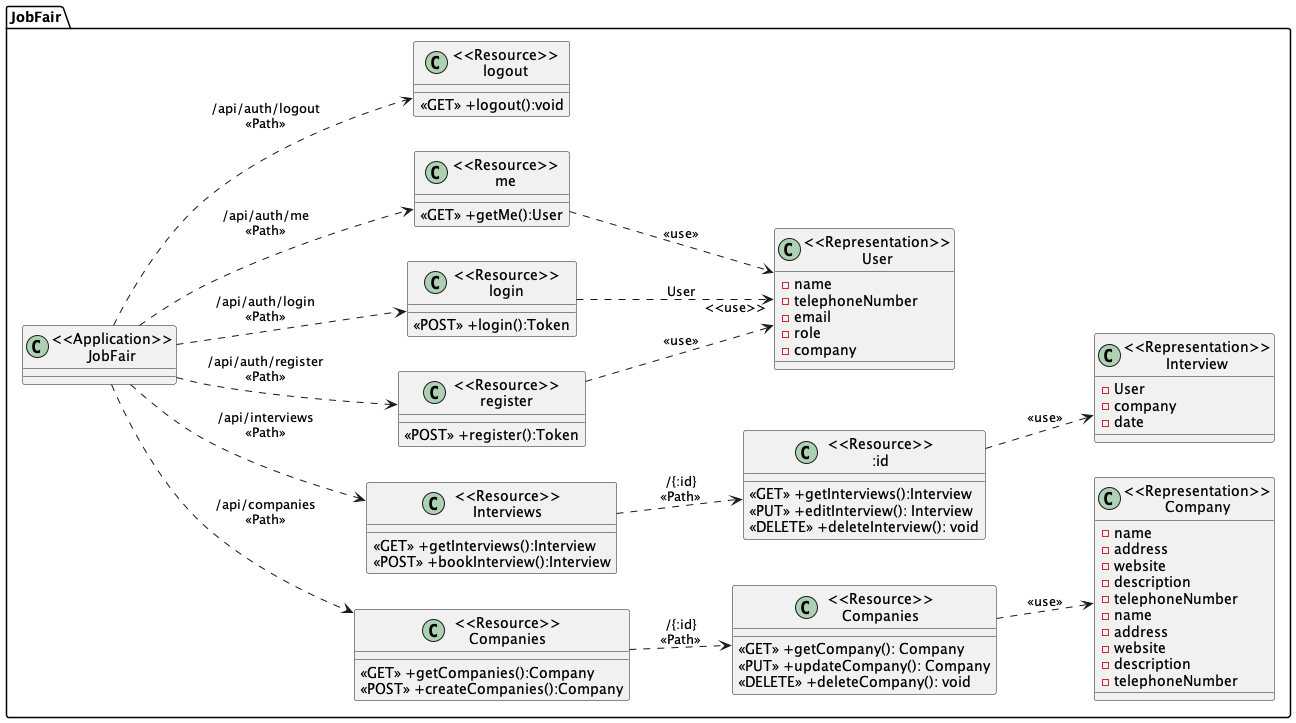

The diagram above was rendered by PlantUML. Its source (embedded in the PNG):
@startuml
left to right direction
package "JobFair"{
    class "<<Application>>\nJobFair" as VacQService{}

    class "<<Resource>>\nCompanies" as ResourceHospitals{
        <<GET>> +getCompanies():Company
        <<POST>> +createCompanies():Company
    }

    class "<<Resource>>\nInterviews" as ITV{
        <<GET>> +getInterviews():Interview 
        <<POST>> +bookInterview():Interview
    }
    
    class "<<Resource>>\n:id" as ITV_ID{
        <<GET>> +getInterviews():Interview
        <<PUT>> +editInterview(): Interview
        <<DELETE>> +deleteInterview(): void
    }


    class "<<Resource>>\nCompanies" as ResourceHospital {
        <<GET>> +getCompany(): Company
        <<PUT>> +updateCompany(): Company
        <<DELETE>> +deleteCompany(): void
    }

    class "<<Representation>>\nCompany" as RepresentationHospital {
        -name
        -address
        -website
        -description
        -telephoneNumber
    }
    
    class "<<Representation>>\nInterview" as ITVModel {
        -User
        -company
        -date
    }

    class "<<Resource>>\nregister" as Register{
        <<POST>> +register():Token
    }


    class "<<Resource>>\nlogin" as Login{
        <<POST>> +login():Token
    }

    class "<<Resource>>\nme" as Me{
        <<GET>> +getMe():User
    }

    class "<<Resource>>\nlogout" as Logout{
        <<GET>> +logout():void
    }


    class "<<Representation>>\nUser" as User {
        -name
        -telephoneNumber
        -email
        -role
        -company
    }

    class "<<Representation>>\nCompany" as RepresentationHospital {
        -name
        -address
        -website
        -description
        -telephoneNumber
    }
}

VacQService ..> ResourceHospitals:"/api/companies\n<<Path>>"
VacQService ..> Register:"/api/auth/register\n<<Path>>"
VacQService ..> ITV:"/api/interviews\n<<Path>>"
ITV ..> ITV_ID : "/{:id}\n<<Path>>"
ITV_ID ..> ITVModel:"<<use>>"
Register ..> User: "<<use>>"
Login ..> User: User"<<use>>"
VacQService ..> Login:"/api/auth/login\n<<Path>>"
VacQService ..> Me:"/api/auth/me\n<<Path>>"
Me ..> User: "<<use>>"
VacQService ..> Logout:"/api/auth/logout\n<<Path>>"
ResourceHospitals ..> ResourceHospital: "/{:id}\n<<Path>>"
ResourceHospital ..> RepresentationHospital: "<<use>>"

@enduml